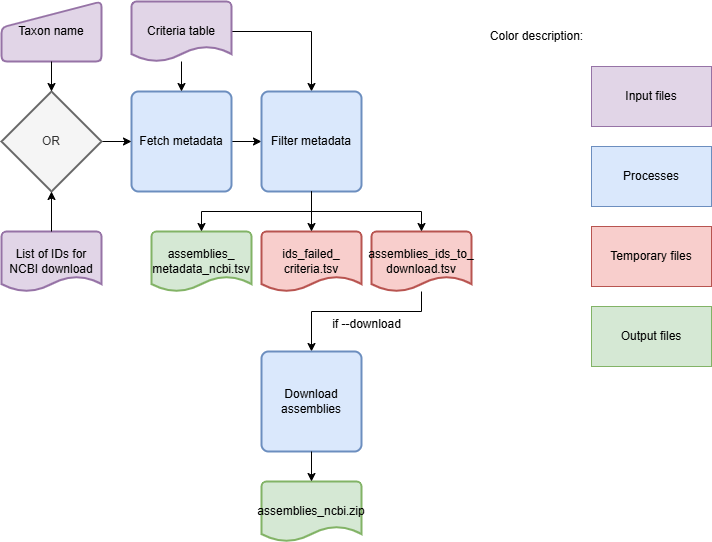

The diagram above was exported from draw.io. Its source (the exported page's mxGraphModel, read from the mxfile embedded in the PNG):
<mxGraphModel dx="786" dy="464" grid="1" gridSize="10" guides="1" tooltips="1" connect="1" arrows="1" fold="1" page="1" pageScale="1" pageWidth="850" pageHeight="1100" math="0" shadow="0">
  <root>
    <mxCell id="0" />
    <mxCell id="1" parent="0" />
    <mxCell id="yOKKN6GtoYY8TGb_IApD-14" style="edgeStyle=orthogonalEdgeStyle;rounded=0;orthogonalLoop=1;jettySize=auto;html=1;entryX=0;entryY=0.5;entryDx=0;entryDy=0;" parent="1" source="yOKKN6GtoYY8TGb_IApD-1" target="yOKKN6GtoYY8TGb_IApD-13" edge="1">
      <mxGeometry relative="1" as="geometry" />
    </mxCell>
    <mxCell id="yOKKN6GtoYY8TGb_IApD-1" value="Fetch metadata" style="rounded=1;whiteSpace=wrap;html=1;absoluteArcSize=1;arcSize=14;strokeWidth=2;fillColor=#dae8fc;strokeColor=#6c8ebf;" parent="1" vertex="1">
      <mxGeometry x="210" y="100" width="100" height="100" as="geometry" />
    </mxCell>
    <mxCell id="yOKKN6GtoYY8TGb_IApD-6" style="edgeStyle=orthogonalEdgeStyle;rounded=0;orthogonalLoop=1;jettySize=auto;html=1;entryX=0;entryY=0.5;entryDx=0;entryDy=0;" parent="1" source="yOKKN6GtoYY8TGb_IApD-5" target="yOKKN6GtoYY8TGb_IApD-1" edge="1">
      <mxGeometry relative="1" as="geometry" />
    </mxCell>
    <mxCell id="yOKKN6GtoYY8TGb_IApD-5" value="OR" style="strokeWidth=2;html=1;shape=mxgraph.flowchart.decision;whiteSpace=wrap;fillColor=#f5f5f5;fontColor=#333333;strokeColor=#666666;" parent="1" vertex="1">
      <mxGeometry x="80" y="100" width="100" height="100" as="geometry" />
    </mxCell>
    <mxCell id="yOKKN6GtoYY8TGb_IApD-8" style="edgeStyle=orthogonalEdgeStyle;rounded=0;orthogonalLoop=1;jettySize=auto;html=1;entryX=0.5;entryY=0;entryDx=0;entryDy=0;" parent="1" source="yOKKN6GtoYY8TGb_IApD-7" target="yOKKN6GtoYY8TGb_IApD-1" edge="1">
      <mxGeometry relative="1" as="geometry" />
    </mxCell>
    <mxCell id="yOKKN6GtoYY8TGb_IApD-16" style="edgeStyle=orthogonalEdgeStyle;rounded=0;orthogonalLoop=1;jettySize=auto;html=1;exitX=1;exitY=0.5;exitDx=0;exitDy=0;exitPerimeter=0;entryX=0.5;entryY=0;entryDx=0;entryDy=0;" parent="1" source="yOKKN6GtoYY8TGb_IApD-7" target="yOKKN6GtoYY8TGb_IApD-13" edge="1">
      <mxGeometry relative="1" as="geometry" />
    </mxCell>
    <mxCell id="yOKKN6GtoYY8TGb_IApD-7" value="Criteria table" style="strokeWidth=2;html=1;shape=mxgraph.flowchart.document2;whiteSpace=wrap;size=0.25;fillColor=#e1d5e7;strokeColor=#9673a6;" parent="1" vertex="1">
      <mxGeometry x="210" y="10" width="100" height="60" as="geometry" />
    </mxCell>
    <mxCell id="yOKKN6GtoYY8TGb_IApD-9" value="Taxon name" style="html=1;strokeWidth=2;shape=manualInput;whiteSpace=wrap;rounded=1;size=26;arcSize=11;fillColor=#e1d5e7;strokeColor=#9673a6;" parent="1" vertex="1">
      <mxGeometry x="80" y="10" width="100" height="60" as="geometry" />
    </mxCell>
    <mxCell id="yOKKN6GtoYY8TGb_IApD-10" style="edgeStyle=orthogonalEdgeStyle;rounded=0;orthogonalLoop=1;jettySize=auto;html=1;entryX=0.5;entryY=0;entryDx=0;entryDy=0;entryPerimeter=0;" parent="1" source="yOKKN6GtoYY8TGb_IApD-9" target="yOKKN6GtoYY8TGb_IApD-5" edge="1">
      <mxGeometry relative="1" as="geometry" />
    </mxCell>
    <mxCell id="yOKKN6GtoYY8TGb_IApD-11" value="List of IDs for NCBI download" style="strokeWidth=2;html=1;shape=mxgraph.flowchart.document2;whiteSpace=wrap;size=0.25;fillColor=#e1d5e7;strokeColor=#9673a6;" parent="1" vertex="1">
      <mxGeometry x="80" y="240" width="100" height="60" as="geometry" />
    </mxCell>
    <mxCell id="yOKKN6GtoYY8TGb_IApD-12" style="edgeStyle=orthogonalEdgeStyle;rounded=0;orthogonalLoop=1;jettySize=auto;html=1;entryX=0.5;entryY=1;entryDx=0;entryDy=0;entryPerimeter=0;" parent="1" source="yOKKN6GtoYY8TGb_IApD-11" target="yOKKN6GtoYY8TGb_IApD-5" edge="1">
      <mxGeometry relative="1" as="geometry" />
    </mxCell>
    <mxCell id="yOKKN6GtoYY8TGb_IApD-13" value="Filter metadata" style="rounded=1;whiteSpace=wrap;html=1;absoluteArcSize=1;arcSize=14;strokeWidth=2;fillColor=#dae8fc;strokeColor=#6c8ebf;" parent="1" vertex="1">
      <mxGeometry x="340" y="100" width="100" height="100" as="geometry" />
    </mxCell>
    <mxCell id="yOKKN6GtoYY8TGb_IApD-17" value="assemblies_&lt;div&gt;metadata_ncbi.tsv&lt;/div&gt;" style="strokeWidth=2;html=1;shape=mxgraph.flowchart.document2;whiteSpace=wrap;size=0.25;fillColor=#d5e8d4;strokeColor=#82b366;" parent="1" vertex="1">
      <mxGeometry x="230" y="240" width="100" height="60" as="geometry" />
    </mxCell>
    <mxCell id="yOKKN6GtoYY8TGb_IApD-25" style="edgeStyle=orthogonalEdgeStyle;rounded=0;orthogonalLoop=1;jettySize=auto;html=1;entryX=0.5;entryY=0;entryDx=0;entryDy=0;" parent="1" source="yOKKN6GtoYY8TGb_IApD-19" target="yOKKN6GtoYY8TGb_IApD-24" edge="1">
      <mxGeometry relative="1" as="geometry">
        <Array as="points">
          <mxPoint x="500" y="320" />
          <mxPoint x="390" y="320" />
        </Array>
      </mxGeometry>
    </mxCell>
    <mxCell id="yOKKN6GtoYY8TGb_IApD-19" value="assemblies_ids_to_&lt;div&gt;download.tsv&lt;/div&gt;" style="strokeWidth=2;html=1;shape=mxgraph.flowchart.document2;whiteSpace=wrap;size=0.25;fillColor=#f8cecc;strokeColor=#b85450;" parent="1" vertex="1">
      <mxGeometry x="450" y="240" width="100" height="60" as="geometry" />
    </mxCell>
    <mxCell id="yOKKN6GtoYY8TGb_IApD-20" style="edgeStyle=orthogonalEdgeStyle;rounded=0;orthogonalLoop=1;jettySize=auto;html=1;entryX=0.5;entryY=0;entryDx=0;entryDy=0;entryPerimeter=0;" parent="1" source="yOKKN6GtoYY8TGb_IApD-13" target="yOKKN6GtoYY8TGb_IApD-19" edge="1">
      <mxGeometry relative="1" as="geometry">
        <Array as="points">
          <mxPoint x="390" y="220" />
          <mxPoint x="500" y="220" />
        </Array>
      </mxGeometry>
    </mxCell>
    <mxCell id="yOKKN6GtoYY8TGb_IApD-21" value="ids_failed_&lt;div&gt;criteria.tsv&lt;/div&gt;" style="strokeWidth=2;html=1;shape=mxgraph.flowchart.document2;whiteSpace=wrap;size=0.25;fillColor=#f8cecc;strokeColor=#b85450;" parent="1" vertex="1">
      <mxGeometry x="340" y="240" width="100" height="60" as="geometry" />
    </mxCell>
    <mxCell id="yOKKN6GtoYY8TGb_IApD-22" style="edgeStyle=orthogonalEdgeStyle;rounded=0;orthogonalLoop=1;jettySize=auto;html=1;entryX=0.5;entryY=0;entryDx=0;entryDy=0;entryPerimeter=0;" parent="1" source="yOKKN6GtoYY8TGb_IApD-13" target="yOKKN6GtoYY8TGb_IApD-21" edge="1">
      <mxGeometry relative="1" as="geometry" />
    </mxCell>
    <mxCell id="yOKKN6GtoYY8TGb_IApD-23" style="edgeStyle=orthogonalEdgeStyle;rounded=0;orthogonalLoop=1;jettySize=auto;html=1;entryX=0.5;entryY=0;entryDx=0;entryDy=0;entryPerimeter=0;" parent="1" source="yOKKN6GtoYY8TGb_IApD-13" target="yOKKN6GtoYY8TGb_IApD-17" edge="1">
      <mxGeometry relative="1" as="geometry">
        <Array as="points">
          <mxPoint x="390" y="220" />
          <mxPoint x="280" y="220" />
        </Array>
      </mxGeometry>
    </mxCell>
    <mxCell id="yOKKN6GtoYY8TGb_IApD-24" value="Download assemblies" style="rounded=1;whiteSpace=wrap;html=1;absoluteArcSize=1;arcSize=14;strokeWidth=2;fillColor=#dae8fc;strokeColor=#6c8ebf;" parent="1" vertex="1">
      <mxGeometry x="340" y="360" width="100" height="100" as="geometry" />
    </mxCell>
    <mxCell id="yOKKN6GtoYY8TGb_IApD-26" value="if&amp;nbsp;--download" style="text;html=1;align=center;verticalAlign=middle;resizable=0;points=[];autosize=1;strokeColor=none;fillColor=none;" parent="1" vertex="1">
      <mxGeometry x="400" y="318" width="90" height="30" as="geometry" />
    </mxCell>
    <mxCell id="yOKKN6GtoYY8TGb_IApD-27" value="assemblies_ncbi.zip" style="strokeWidth=2;html=1;shape=mxgraph.flowchart.document2;whiteSpace=wrap;size=0.25;fillColor=#d5e8d4;strokeColor=#82b366;" parent="1" vertex="1">
      <mxGeometry x="340" y="490" width="100" height="60" as="geometry" />
    </mxCell>
    <mxCell id="yOKKN6GtoYY8TGb_IApD-28" style="edgeStyle=orthogonalEdgeStyle;rounded=0;orthogonalLoop=1;jettySize=auto;html=1;entryX=0.5;entryY=0;entryDx=0;entryDy=0;entryPerimeter=0;" parent="1" source="yOKKN6GtoYY8TGb_IApD-24" target="yOKKN6GtoYY8TGb_IApD-27" edge="1">
      <mxGeometry relative="1" as="geometry" />
    </mxCell>
    <mxCell id="yOKKN6GtoYY8TGb_IApD-29" value="Processes" style="rounded=0;whiteSpace=wrap;html=1;fillColor=#dae8fc;strokeColor=#6c8ebf;" parent="1" vertex="1">
      <mxGeometry x="670" y="155" width="120" height="60" as="geometry" />
    </mxCell>
    <mxCell id="yOKKN6GtoYY8TGb_IApD-30" value="Temporary files" style="rounded=0;whiteSpace=wrap;html=1;fillColor=#f8cecc;strokeColor=#b85450;" parent="1" vertex="1">
      <mxGeometry x="670" y="235" width="120" height="60" as="geometry" />
    </mxCell>
    <mxCell id="yOKKN6GtoYY8TGb_IApD-31" value="Input files" style="rounded=0;whiteSpace=wrap;html=1;fillColor=#e1d5e7;strokeColor=#9673a6;" parent="1" vertex="1">
      <mxGeometry x="670" y="75" width="120" height="60" as="geometry" />
    </mxCell>
    <mxCell id="yOKKN6GtoYY8TGb_IApD-32" value="Output files" style="rounded=0;whiteSpace=wrap;html=1;fillColor=#d5e8d4;strokeColor=#82b366;" parent="1" vertex="1">
      <mxGeometry x="670" y="315" width="120" height="60" as="geometry" />
    </mxCell>
    <mxCell id="yOKKN6GtoYY8TGb_IApD-33" value="Color description:" style="text;html=1;align=center;verticalAlign=middle;resizable=0;points=[];autosize=1;strokeColor=none;fillColor=none;" parent="1" vertex="1">
      <mxGeometry x="560" y="30" width="110" height="30" as="geometry" />
    </mxCell>
  </root>
</mxGraphModel>